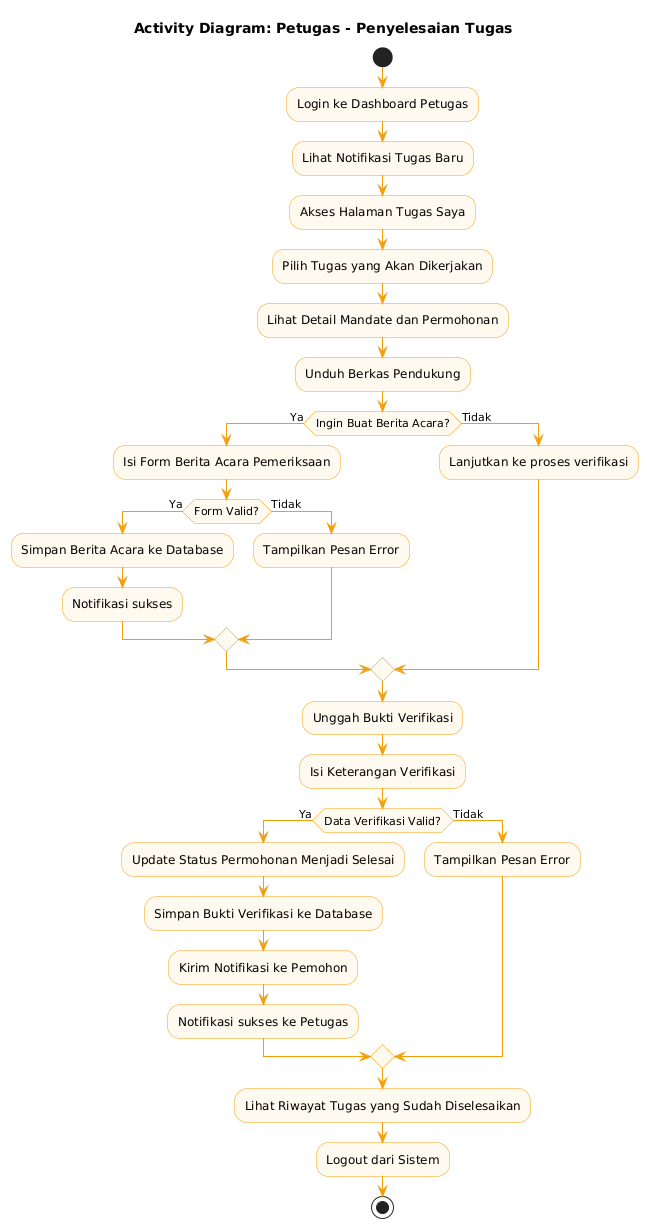

The diagram above was rendered by PlantUML. Its source (embedded in the PNG):
@startuml
title Activity Diagram: Petugas - Penyelesaian Tugas

skinparam activity {
  BackgroundColor #fffaf0
  BorderColor #f59e0b
  ArrowColor #f59e0b
}

start

:Login ke Dashboard Petugas;

:Lihat Notifikasi Tugas Baru;

:Akses Halaman Tugas Saya;

:Pilih Tugas yang Akan Dikerjakan;

:Lihat Detail Mandate dan Permohonan;

:Unduh Berkas Pendukung;

if (Ingin Buat Berita Acara?) then (Ya)
  :Isi Form Berita Acara Pemeriksaan;
  if (Form Valid?) then (Ya)
    :Simpan Berita Acara ke Database;
    :Notifikasi sukses;
  else (Tidak)
    :Tampilkan Pesan Error;
  endif
else (Tidak)
  :Lanjutkan ke proses verifikasi;
endif

:Unggah Bukti Verifikasi;

:Isi Keterangan Verifikasi;

if (Data Verifikasi Valid?) then (Ya)
  :Update Status Permohonan Menjadi Selesai;
  :Simpan Bukti Verifikasi ke Database;
  :Kirim Notifikasi ke Pemohon;
  :Notifikasi sukses ke Petugas;
else (Tidak)
  :Tampilkan Pesan Error;
endif

:Lihat Riwayat Tugas yang Sudah Diselesaikan;

:Logout dari Sistem;

stop
@enduml